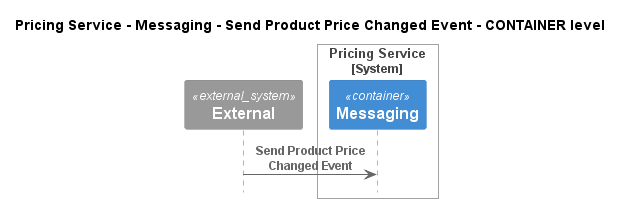

The diagram above was rendered by PlantUML. Its source (embedded in the PNG):
@startuml
!pragma layout smetana
!include ..\..\..\..\..\..\.c4s\C4_Sequence.puml

title Pricing Service - Messaging - Send Product Price Changed Event - CONTAINER level

System_Ext(C4InterFlow.SoftwareSystems.ExternalSystem, "External", "")

System_Boundary(ECommercePlatform.SoftwareSystems.PricingService, "Pricing Service")
    Container(ECommercePlatform.SoftwareSystems.PricingService.Containers.Messaging, "Messaging", "", "")
Boundary_End()

Rel(C4InterFlow.SoftwareSystems.ExternalSystem, ECommercePlatform.SoftwareSystems.PricingService.Containers.Messaging, "Send Product Price Changed Event")


@enduml